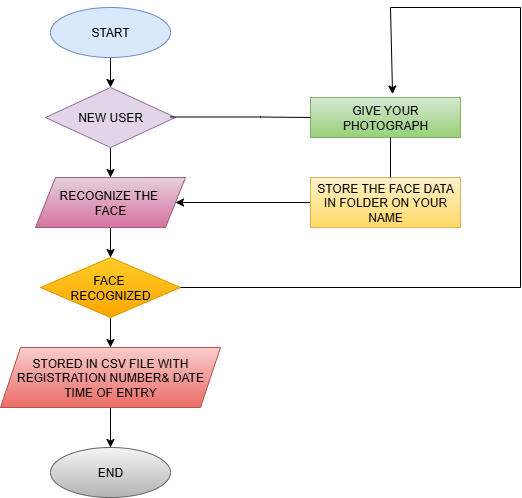

The diagram above was exported from draw.io. Its source (the exported page's mxGraphModel, read from the mxfile embedded in the PNG):
<mxGraphModel dx="1042" dy="562" grid="1" gridSize="10" guides="1" tooltips="1" connect="1" arrows="1" fold="1" page="1" pageScale="1" pageWidth="850" pageHeight="1100" math="0" shadow="0">
  <root>
    <mxCell id="0" />
    <mxCell id="1" parent="0" />
    <mxCell id="RynbDw1z7rqq4kt4_f0A-10" value="" style="edgeStyle=orthogonalEdgeStyle;rounded=0;orthogonalLoop=1;jettySize=auto;html=1;" edge="1" parent="1" source="RynbDw1z7rqq4kt4_f0A-1" target="RynbDw1z7rqq4kt4_f0A-5">
      <mxGeometry relative="1" as="geometry" />
    </mxCell>
    <mxCell id="RynbDw1z7rqq4kt4_f0A-1" value="START" style="ellipse;whiteSpace=wrap;html=1;fillColor=#dae8fc;strokeColor=#6c8ebf;" vertex="1" parent="1">
      <mxGeometry x="220" y="40" width="120" height="50" as="geometry" />
    </mxCell>
    <mxCell id="RynbDw1z7rqq4kt4_f0A-15" value="" style="edgeStyle=orthogonalEdgeStyle;rounded=0;orthogonalLoop=1;jettySize=auto;html=1;" edge="1" parent="1" source="RynbDw1z7rqq4kt4_f0A-2" target="RynbDw1z7rqq4kt4_f0A-7">
      <mxGeometry relative="1" as="geometry" />
    </mxCell>
    <mxCell id="RynbDw1z7rqq4kt4_f0A-2" value="FACE&amp;nbsp;&lt;div&gt;RECOGNIZED&lt;/div&gt;" style="rhombus;whiteSpace=wrap;html=1;fillColor=#ffcd28;gradientColor=#ffa500;strokeColor=#d79b00;" vertex="1" parent="1">
      <mxGeometry x="210" y="290" width="140" height="60" as="geometry" />
    </mxCell>
    <mxCell id="RynbDw1z7rqq4kt4_f0A-3" value="GIVE YOUR&lt;div&gt;PHOTOGRAPH&lt;/div&gt;" style="rounded=0;whiteSpace=wrap;html=1;fillColor=#d5e8d4;gradientColor=#97d077;strokeColor=#82b366;" vertex="1" parent="1">
      <mxGeometry x="480" y="130" width="150" height="40" as="geometry" />
    </mxCell>
    <mxCell id="RynbDw1z7rqq4kt4_f0A-20" value="" style="edgeStyle=orthogonalEdgeStyle;rounded=0;orthogonalLoop=1;jettySize=auto;html=1;entryX=1;entryY=0.5;entryDx=0;entryDy=0;" edge="1" parent="1" source="RynbDw1z7rqq4kt4_f0A-4" target="RynbDw1z7rqq4kt4_f0A-6">
      <mxGeometry relative="1" as="geometry">
        <mxPoint x="365" y="235" as="targetPoint" />
      </mxGeometry>
    </mxCell>
    <mxCell id="RynbDw1z7rqq4kt4_f0A-4" value="STORE THE FACE DATA IN FOLDER ON YOUR NAME" style="rounded=0;whiteSpace=wrap;html=1;fillColor=#fff2cc;gradientColor=#ffd966;strokeColor=#d6b656;" vertex="1" parent="1">
      <mxGeometry x="480" y="210" width="150" height="50" as="geometry" />
    </mxCell>
    <mxCell id="RynbDw1z7rqq4kt4_f0A-11" value="" style="edgeStyle=orthogonalEdgeStyle;rounded=0;orthogonalLoop=1;jettySize=auto;html=1;" edge="1" parent="1" source="RynbDw1z7rqq4kt4_f0A-5" target="RynbDw1z7rqq4kt4_f0A-6">
      <mxGeometry relative="1" as="geometry" />
    </mxCell>
    <mxCell id="RynbDw1z7rqq4kt4_f0A-5" value="NEW USER" style="rhombus;whiteSpace=wrap;html=1;fillColor=#e1d5e7;strokeColor=#9673a6;" vertex="1" parent="1">
      <mxGeometry x="215" y="120" width="130" height="60" as="geometry" />
    </mxCell>
    <mxCell id="RynbDw1z7rqq4kt4_f0A-13" value="" style="edgeStyle=orthogonalEdgeStyle;rounded=0;orthogonalLoop=1;jettySize=auto;html=1;" edge="1" parent="1" source="RynbDw1z7rqq4kt4_f0A-6" target="RynbDw1z7rqq4kt4_f0A-2">
      <mxGeometry relative="1" as="geometry" />
    </mxCell>
    <mxCell id="RynbDw1z7rqq4kt4_f0A-6" value="RECOGNIZE THE&amp;nbsp;&lt;div&gt;FACE&lt;/div&gt;" style="shape=parallelogram;perimeter=parallelogramPerimeter;whiteSpace=wrap;html=1;fixedSize=1;fillColor=#e6d0de;gradientColor=#d5739d;strokeColor=#996185;" vertex="1" parent="1">
      <mxGeometry x="205" y="210" width="150" height="50" as="geometry" />
    </mxCell>
    <mxCell id="RynbDw1z7rqq4kt4_f0A-17" value="" style="edgeStyle=orthogonalEdgeStyle;rounded=0;orthogonalLoop=1;jettySize=auto;html=1;" edge="1" parent="1" source="RynbDw1z7rqq4kt4_f0A-7" target="RynbDw1z7rqq4kt4_f0A-8">
      <mxGeometry relative="1" as="geometry" />
    </mxCell>
    <mxCell id="RynbDw1z7rqq4kt4_f0A-7" value="STORED IN CSV FILE WITH&lt;div&gt;REGISTRATION NUMBER&amp;amp; DATE&lt;/div&gt;&lt;div&gt;TIME OF ENTRY&lt;/div&gt;" style="shape=parallelogram;perimeter=parallelogramPerimeter;whiteSpace=wrap;html=1;fixedSize=1;fillColor=#f8cecc;gradientColor=#ea6b66;strokeColor=#b85450;" vertex="1" parent="1">
      <mxGeometry x="170" y="380" width="220" height="60" as="geometry" />
    </mxCell>
    <mxCell id="RynbDw1z7rqq4kt4_f0A-8" value="END" style="ellipse;whiteSpace=wrap;html=1;fillColor=#f5f5f5;gradientColor=#b3b3b3;strokeColor=#666666;" vertex="1" parent="1">
      <mxGeometry x="220" y="480" width="120" height="50" as="geometry" />
    </mxCell>
    <mxCell id="RynbDw1z7rqq4kt4_f0A-9" style="edgeStyle=orthogonalEdgeStyle;rounded=0;orthogonalLoop=1;jettySize=auto;html=1;exitX=0.5;exitY=1;exitDx=0;exitDy=0;" edge="1" parent="1" source="RynbDw1z7rqq4kt4_f0A-1" target="RynbDw1z7rqq4kt4_f0A-1">
      <mxGeometry relative="1" as="geometry" />
    </mxCell>
    <mxCell id="RynbDw1z7rqq4kt4_f0A-18" value="" style="endArrow=none;html=1;rounded=0;" edge="1" parent="1">
      <mxGeometry width="50" height="50" relative="1" as="geometry">
        <mxPoint x="340" y="149.5" as="sourcePoint" />
        <mxPoint x="480" y="150" as="targetPoint" />
        <Array as="points">
          <mxPoint x="430" y="149.5" />
        </Array>
      </mxGeometry>
    </mxCell>
    <mxCell id="RynbDw1z7rqq4kt4_f0A-21" value="" style="endArrow=none;html=1;rounded=0;" edge="1" parent="1">
      <mxGeometry width="50" height="50" relative="1" as="geometry">
        <mxPoint x="560" y="210" as="sourcePoint" />
        <mxPoint x="560" y="170" as="targetPoint" />
      </mxGeometry>
    </mxCell>
    <mxCell id="RynbDw1z7rqq4kt4_f0A-24" value="" style="endArrow=none;html=1;rounded=0;exitX=1;exitY=0.5;exitDx=0;exitDy=0;" edge="1" parent="1" source="RynbDw1z7rqq4kt4_f0A-2">
      <mxGeometry width="50" height="50" relative="1" as="geometry">
        <mxPoint x="550" y="360" as="sourcePoint" />
        <mxPoint x="690" y="320" as="targetPoint" />
        <Array as="points" />
      </mxGeometry>
    </mxCell>
    <mxCell id="RynbDw1z7rqq4kt4_f0A-25" value="" style="endArrow=none;html=1;rounded=0;" edge="1" parent="1">
      <mxGeometry width="50" height="50" relative="1" as="geometry">
        <mxPoint x="690" y="40" as="sourcePoint" />
        <mxPoint x="690" y="320" as="targetPoint" />
      </mxGeometry>
    </mxCell>
    <mxCell id="RynbDw1z7rqq4kt4_f0A-28" value="" style="endArrow=none;html=1;rounded=0;" edge="1" parent="1">
      <mxGeometry width="50" height="50" relative="1" as="geometry">
        <mxPoint x="560" y="40" as="sourcePoint" />
        <mxPoint x="690" y="40" as="targetPoint" />
      </mxGeometry>
    </mxCell>
    <mxCell id="RynbDw1z7rqq4kt4_f0A-29" value="" style="endArrow=classic;html=1;rounded=0;entryX=0.547;entryY=-0.085;entryDx=0;entryDy=0;entryPerimeter=0;" edge="1" parent="1" target="RynbDw1z7rqq4kt4_f0A-3">
      <mxGeometry width="50" height="50" relative="1" as="geometry">
        <mxPoint x="560" y="40" as="sourcePoint" />
        <mxPoint x="560" y="120" as="targetPoint" />
      </mxGeometry>
    </mxCell>
  </root>
</mxGraphModel>